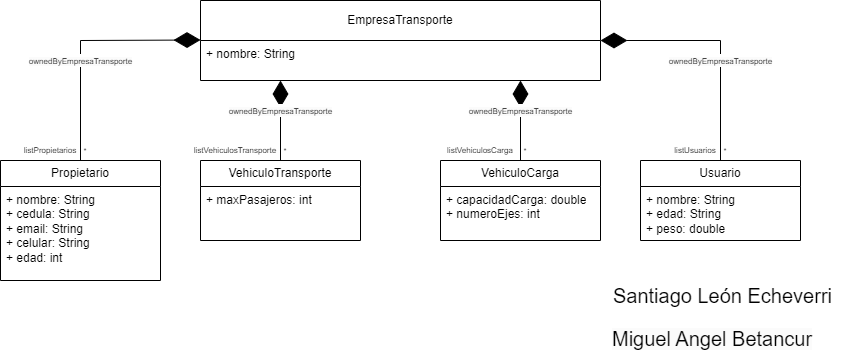

The diagram above was exported from draw.io. Its source (the exported page's mxGraphModel, read from the mxfile embedded in the PNG):
<mxGraphModel dx="880" dy="460" grid="1" gridSize="10" guides="1" tooltips="1" connect="1" arrows="1" fold="1" page="1" pageScale="1" pageWidth="827" pageHeight="1169" math="0" shadow="0">
  <root>
    <mxCell id="0" />
    <mxCell id="1" parent="0" />
    <mxCell id="cRh3nfH3wgaP32_CckH9-1" value="EmpresaTransporte" style="swimlane;fontStyle=0;childLayout=stackLayout;horizontal=1;startSize=40;fillColor=none;horizontalStack=0;resizeParent=1;resizeParentMax=0;resizeLast=0;collapsible=1;marginBottom=0;whiteSpace=wrap;html=1;" parent="1" vertex="1">
      <mxGeometry x="240" y="80" width="400" height="80" as="geometry" />
    </mxCell>
    <mxCell id="cRh3nfH3wgaP32_CckH9-18" value="&lt;span style=&quot;font-size: 8px; text-wrap: wrap; background-color: rgb(251, 251, 251);&quot;&gt;ownedByEmpresaTransporte&lt;/span&gt;" style="endArrow=diamondThin;endFill=1;endSize=24;html=1;rounded=0;exitX=0.5;exitY=0;exitDx=0;exitDy=0;" parent="cRh3nfH3wgaP32_CckH9-1" source="cRh3nfH3wgaP32_CckH9-13" edge="1">
      <mxGeometry x="-0.1667" width="160" relative="1" as="geometry">
        <mxPoint x="240" y="40" as="sourcePoint" />
        <mxPoint x="400" y="40" as="targetPoint" />
        <Array as="points">
          <mxPoint x="520" y="40" />
        </Array>
        <mxPoint as="offset" />
      </mxGeometry>
    </mxCell>
    <mxCell id="cRh3nfH3wgaP32_CckH9-3" value="+ nombre: String" style="text;strokeColor=none;fillColor=none;align=left;verticalAlign=top;spacingLeft=4;spacingRight=4;overflow=hidden;rotatable=0;points=[[0,0.5],[1,0.5]];portConstraint=eastwest;whiteSpace=wrap;html=1;" parent="cRh3nfH3wgaP32_CckH9-1" vertex="1">
      <mxGeometry y="40" width="400" height="40" as="geometry" />
    </mxCell>
    <mxCell id="cRh3nfH3wgaP32_CckH9-5" value="Propietario" style="swimlane;fontStyle=0;childLayout=stackLayout;horizontal=1;startSize=26;fillColor=none;horizontalStack=0;resizeParent=1;resizeParentMax=0;resizeLast=0;collapsible=1;marginBottom=0;whiteSpace=wrap;html=1;" parent="1" vertex="1">
      <mxGeometry x="40" y="240" width="160" height="120" as="geometry" />
    </mxCell>
    <mxCell id="cRh3nfH3wgaP32_CckH9-6" value="+ nombre: String&lt;div&gt;+ cedula: String&lt;/div&gt;&lt;div&gt;+ email: String&lt;/div&gt;&lt;div&gt;+ celular: String&lt;/div&gt;&lt;div&gt;+ edad: int&lt;/div&gt;" style="text;strokeColor=none;fillColor=none;align=left;verticalAlign=top;spacingLeft=4;spacingRight=4;overflow=hidden;rotatable=0;points=[[0,0.5],[1,0.5]];portConstraint=eastwest;whiteSpace=wrap;html=1;" parent="cRh3nfH3wgaP32_CckH9-5" vertex="1">
      <mxGeometry y="26" width="160" height="94" as="geometry" />
    </mxCell>
    <mxCell id="cRh3nfH3wgaP32_CckH9-9" value="VehiculoTransporte" style="swimlane;fontStyle=0;childLayout=stackLayout;horizontal=1;startSize=26;fillColor=none;horizontalStack=0;resizeParent=1;resizeParentMax=0;resizeLast=0;collapsible=1;marginBottom=0;whiteSpace=wrap;html=1;" parent="1" vertex="1">
      <mxGeometry x="240" y="240" width="160" height="80" as="geometry" />
    </mxCell>
    <mxCell id="cRh3nfH3wgaP32_CckH9-10" value="+ maxPasajeros: int" style="text;strokeColor=none;fillColor=none;align=left;verticalAlign=top;spacingLeft=4;spacingRight=4;overflow=hidden;rotatable=0;points=[[0,0.5],[1,0.5]];portConstraint=eastwest;whiteSpace=wrap;html=1;" parent="cRh3nfH3wgaP32_CckH9-9" vertex="1">
      <mxGeometry y="26" width="160" height="54" as="geometry" />
    </mxCell>
    <mxCell id="cRh3nfH3wgaP32_CckH9-11" value="VehiculoCarga" style="swimlane;fontStyle=0;childLayout=stackLayout;horizontal=1;startSize=26;fillColor=none;horizontalStack=0;resizeParent=1;resizeParentMax=0;resizeLast=0;collapsible=1;marginBottom=0;whiteSpace=wrap;html=1;" parent="1" vertex="1">
      <mxGeometry x="480" y="240" width="160" height="80" as="geometry" />
    </mxCell>
    <mxCell id="cRh3nfH3wgaP32_CckH9-12" value="+ capacidadCarga: double&lt;div&gt;+ numeroEjes: int&lt;/div&gt;" style="text;strokeColor=none;fillColor=none;align=left;verticalAlign=top;spacingLeft=4;spacingRight=4;overflow=hidden;rotatable=0;points=[[0,0.5],[1,0.5]];portConstraint=eastwest;whiteSpace=wrap;html=1;" parent="cRh3nfH3wgaP32_CckH9-11" vertex="1">
      <mxGeometry y="26" width="160" height="54" as="geometry" />
    </mxCell>
    <mxCell id="cRh3nfH3wgaP32_CckH9-13" value="Usuario" style="swimlane;fontStyle=0;childLayout=stackLayout;horizontal=1;startSize=26;fillColor=none;horizontalStack=0;resizeParent=1;resizeParentMax=0;resizeLast=0;collapsible=1;marginBottom=0;whiteSpace=wrap;html=1;" parent="1" vertex="1">
      <mxGeometry x="680" y="240" width="160" height="80" as="geometry" />
    </mxCell>
    <mxCell id="cRh3nfH3wgaP32_CckH9-14" value="+ nombre: String&lt;div&gt;+ edad: String&lt;/div&gt;&lt;div&gt;+ peso: double&lt;/div&gt;" style="text;strokeColor=none;fillColor=none;align=left;verticalAlign=top;spacingLeft=4;spacingRight=4;overflow=hidden;rotatable=0;points=[[0,0.5],[1,0.5]];portConstraint=eastwest;whiteSpace=wrap;html=1;" parent="cRh3nfH3wgaP32_CckH9-13" vertex="1">
      <mxGeometry y="26" width="160" height="54" as="geometry" />
    </mxCell>
    <mxCell id="cRh3nfH3wgaP32_CckH9-15" value="&lt;span style=&quot;font-size: 8px; text-wrap: wrap; background-color: rgb(251, 251, 251);&quot;&gt;ownedByEmpresaTransporte&lt;/span&gt;" style="endArrow=diamondThin;endFill=1;endSize=24;html=1;rounded=0;exitX=0.5;exitY=0;exitDx=0;exitDy=0;" parent="1" source="cRh3nfH3wgaP32_CckH9-5" edge="1">
      <mxGeometry x="-0.1667" width="160" relative="1" as="geometry">
        <mxPoint x="80" y="119.5" as="sourcePoint" />
        <mxPoint x="240" y="119.5" as="targetPoint" />
        <Array as="points">
          <mxPoint x="120" y="120" />
        </Array>
        <mxPoint as="offset" />
      </mxGeometry>
    </mxCell>
    <mxCell id="cRh3nfH3wgaP32_CckH9-16" value="&lt;span style=&quot;font-size: 8px; text-wrap: wrap; background-color: rgb(251, 251, 251);&quot;&gt;ownedByEmpresaTransporte&lt;/span&gt;" style="endArrow=diamondThin;endFill=1;endSize=24;html=1;rounded=0;exitX=0.5;exitY=0;exitDx=0;exitDy=0;" parent="1" source="cRh3nfH3wgaP32_CckH9-9" edge="1">
      <mxGeometry x="0.25" width="160" relative="1" as="geometry">
        <mxPoint x="160" y="160" as="sourcePoint" />
        <mxPoint x="320" y="160" as="targetPoint" />
        <mxPoint as="offset" />
      </mxGeometry>
    </mxCell>
    <mxCell id="cRh3nfH3wgaP32_CckH9-17" value="&lt;span style=&quot;font-size: 8px; text-wrap: wrap; background-color: rgb(251, 251, 251);&quot;&gt;ownedByEmpresaTransporte&lt;/span&gt;" style="endArrow=diamondThin;endFill=1;endSize=24;html=1;rounded=0;exitX=0.5;exitY=0;exitDx=0;exitDy=0;" parent="1" source="cRh3nfH3wgaP32_CckH9-11" edge="1">
      <mxGeometry x="0.25" width="160" relative="1" as="geometry">
        <mxPoint x="400" y="160" as="sourcePoint" />
        <mxPoint x="560" y="160" as="targetPoint" />
        <mxPoint as="offset" />
      </mxGeometry>
    </mxCell>
    <mxCell id="cRh3nfH3wgaP32_CckH9-23" value="listPropietarios" style="text;html=1;align=center;verticalAlign=middle;whiteSpace=wrap;rounded=0;fontSize=8;" parent="1" vertex="1">
      <mxGeometry x="60" y="220" width="60" height="20" as="geometry" />
    </mxCell>
    <mxCell id="cRh3nfH3wgaP32_CckH9-24" value="listVehiculosTransporte" style="text;html=1;align=center;verticalAlign=middle;whiteSpace=wrap;rounded=0;fontSize=8;" parent="1" vertex="1">
      <mxGeometry x="230" y="220" width="90" height="20" as="geometry" />
    </mxCell>
    <mxCell id="cRh3nfH3wgaP32_CckH9-25" value="listVehiculosCarga" style="text;html=1;align=center;verticalAlign=middle;whiteSpace=wrap;rounded=0;fontSize=8;" parent="1" vertex="1">
      <mxGeometry x="480" y="220" width="80" height="20" as="geometry" />
    </mxCell>
    <mxCell id="cRh3nfH3wgaP32_CckH9-26" value="listUsuarios" style="text;html=1;align=center;verticalAlign=middle;whiteSpace=wrap;rounded=0;fontSize=8;" parent="1" vertex="1">
      <mxGeometry x="710" y="220" width="50" height="20" as="geometry" />
    </mxCell>
    <mxCell id="cRh3nfH3wgaP32_CckH9-27" value="&lt;span style=&quot;font-size: 8px;&quot;&gt;*&lt;/span&gt;" style="text;html=1;align=center;verticalAlign=middle;whiteSpace=wrap;rounded=0;" parent="1" vertex="1">
      <mxGeometry x="120" y="225" width="10" height="10" as="geometry" />
    </mxCell>
    <mxCell id="cRh3nfH3wgaP32_CckH9-28" value="&lt;span style=&quot;font-size: 8px;&quot;&gt;*&lt;/span&gt;" style="text;html=1;align=center;verticalAlign=middle;whiteSpace=wrap;rounded=0;" parent="1" vertex="1">
      <mxGeometry x="320" y="225" width="10" height="10" as="geometry" />
    </mxCell>
    <mxCell id="cRh3nfH3wgaP32_CckH9-30" value="&lt;span style=&quot;font-size: 8px;&quot;&gt;*&lt;/span&gt;" style="text;html=1;align=center;verticalAlign=middle;whiteSpace=wrap;rounded=0;" parent="1" vertex="1">
      <mxGeometry x="560" y="225" width="10" height="10" as="geometry" />
    </mxCell>
    <mxCell id="cRh3nfH3wgaP32_CckH9-31" value="&lt;span style=&quot;font-size: 8px;&quot;&gt;*&lt;/span&gt;" style="text;html=1;align=center;verticalAlign=middle;whiteSpace=wrap;rounded=0;" parent="1" vertex="1">
      <mxGeometry x="760" y="225" width="10" height="10" as="geometry" />
    </mxCell>
    <mxCell id="SgY0MYE1253Gl0lXuwB1-1" value="&lt;span style=&quot;font-size: 20px;&quot;&gt;Santiago León Echeverri&lt;/span&gt;" style="text;html=1;align=center;verticalAlign=middle;whiteSpace=wrap;rounded=0;" parent="1" vertex="1">
      <mxGeometry x="640" y="360" width="245" height="30" as="geometry" />
    </mxCell>
    <mxCell id="SgY0MYE1253Gl0lXuwB1-3" value="&lt;span style=&quot;color: rgb(0, 0, 0); font-family: Helvetica; font-size: 20px; font-style: normal; font-variant-ligatures: normal; font-variant-caps: normal; font-weight: 400; letter-spacing: normal; orphans: 2; text-align: center; text-indent: 0px; text-transform: none; widows: 2; word-spacing: 0px; -webkit-text-stroke-width: 0px; white-space: normal; background-color: rgb(251, 251, 251); text-decoration-thickness: initial; text-decoration-style: initial; text-decoration-color: initial; display: inline !important; float: none;&quot;&gt;Miguel Angel Betancur&lt;/span&gt;" style="text;whiteSpace=wrap;html=1;" parent="1" vertex="1">
      <mxGeometry x="650" y="400" width="250" height="40" as="geometry" />
    </mxCell>
  </root>
</mxGraphModel>